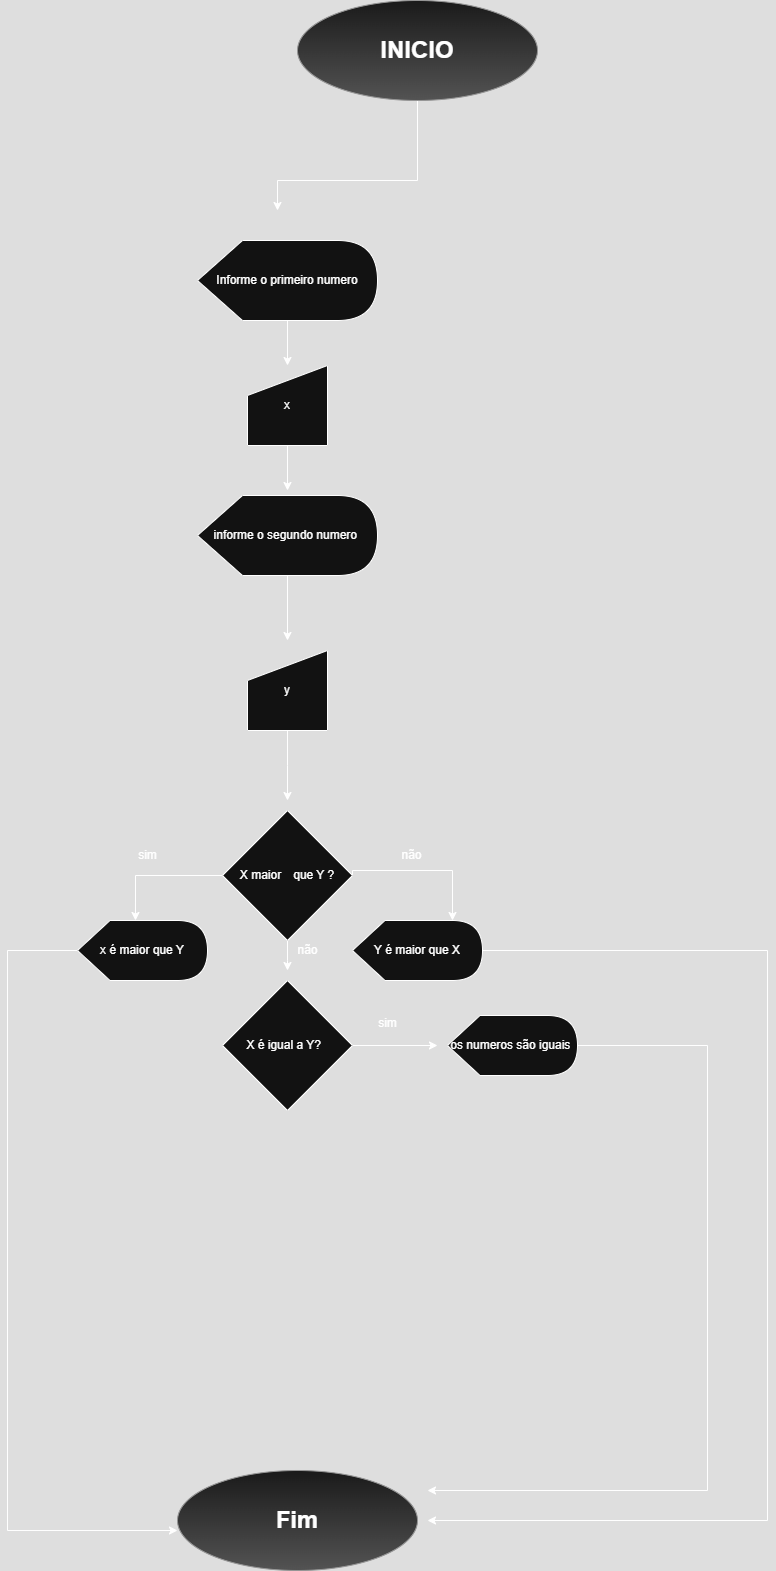

The diagram above was exported from draw.io. Its source (the exported page's mxGraphModel, read from the mxfile embedded in the PNG):
<mxGraphModel dx="1044" dy="527" grid="1" gridSize="10" guides="1" tooltips="1" connect="1" arrows="1" fold="1" page="1" pageScale="1" pageWidth="827" pageHeight="1169" math="0" shadow="0">
  <root>
    <mxCell id="0" />
    <mxCell id="1" parent="0" />
    <mxCell id="_RG39abxYy1bmIexQPJD-7" style="edgeStyle=orthogonalEdgeStyle;rounded=0;orthogonalLoop=1;jettySize=auto;html=1;" edge="1" parent="1" source="_RG39abxYy1bmIexQPJD-1">
      <mxGeometry relative="1" as="geometry">
        <mxPoint x="300" y="220" as="targetPoint" />
        <Array as="points">
          <mxPoint x="440" y="190" />
          <mxPoint x="300" y="190" />
        </Array>
      </mxGeometry>
    </mxCell>
    <mxCell id="_RG39abxYy1bmIexQPJD-1" value="&lt;h1&gt;INICIO&lt;/h1&gt;" style="ellipse;whiteSpace=wrap;html=1;fillColor=#f5f5f5;gradientColor=#b3b3b3;strokeColor=#666666;" vertex="1" parent="1">
      <mxGeometry x="320" y="10" width="240" height="100" as="geometry" />
    </mxCell>
    <mxCell id="_RG39abxYy1bmIexQPJD-33" style="edgeStyle=elbowEdgeStyle;rounded=0;orthogonalLoop=1;jettySize=auto;html=1;elbow=vertical;entryX=0;entryY=0;entryDx=100;entryDy=0;entryPerimeter=0;exitX=1;exitY=0.5;exitDx=0;exitDy=0;" edge="1" parent="1" source="_RG39abxYy1bmIexQPJD-14" target="_RG39abxYy1bmIexQPJD-20">
      <mxGeometry relative="1" as="geometry">
        <mxPoint x="470" y="885" as="targetPoint" />
        <Array as="points">
          <mxPoint x="440" y="880" />
        </Array>
      </mxGeometry>
    </mxCell>
    <mxCell id="_RG39abxYy1bmIexQPJD-40" style="edgeStyle=orthogonalEdgeStyle;rounded=0;orthogonalLoop=1;jettySize=auto;html=1;" edge="1" parent="1" source="_RG39abxYy1bmIexQPJD-14">
      <mxGeometry relative="1" as="geometry">
        <mxPoint x="310" y="980" as="targetPoint" />
      </mxGeometry>
    </mxCell>
    <mxCell id="_RG39abxYy1bmIexQPJD-14" value="X maior&amp;nbsp;&lt;span style=&quot;white-space: pre;&quot;&gt;&#09;&lt;/span&gt;que Y ?" style="rhombus;whiteSpace=wrap;html=1;" vertex="1" parent="1">
      <mxGeometry x="245" y="820" width="130" height="130" as="geometry" />
    </mxCell>
    <mxCell id="_RG39abxYy1bmIexQPJD-17" value="sim" style="text;html=1;align=center;verticalAlign=middle;resizable=0;points=[];autosize=1;strokeColor=none;fillColor=none;" vertex="1" parent="1">
      <mxGeometry x="150" y="850" width="40" height="30" as="geometry" />
    </mxCell>
    <mxCell id="_RG39abxYy1bmIexQPJD-18" value="não" style="text;html=1;align=center;verticalAlign=middle;resizable=0;points=[];autosize=1;strokeColor=none;fillColor=none;" vertex="1" parent="1">
      <mxGeometry x="414" y="850" width="40" height="30" as="geometry" />
    </mxCell>
    <mxCell id="_RG39abxYy1bmIexQPJD-35" style="edgeStyle=elbowEdgeStyle;rounded=0;orthogonalLoop=1;jettySize=auto;html=1;entryX=0;entryY=0.6;entryDx=0;entryDy=0;entryPerimeter=0;" edge="1" parent="1" source="_RG39abxYy1bmIexQPJD-19" target="_RG39abxYy1bmIexQPJD-34">
      <mxGeometry relative="1" as="geometry">
        <mxPoint x="40" y="1550" as="targetPoint" />
        <Array as="points">
          <mxPoint x="30" y="1270" />
        </Array>
      </mxGeometry>
    </mxCell>
    <mxCell id="_RG39abxYy1bmIexQPJD-19" value="x é maior que Y" style="shape=display;whiteSpace=wrap;html=1;" vertex="1" parent="1">
      <mxGeometry x="100" y="930" width="130" height="60" as="geometry" />
    </mxCell>
    <mxCell id="_RG39abxYy1bmIexQPJD-42" style="edgeStyle=elbowEdgeStyle;rounded=0;orthogonalLoop=1;jettySize=auto;html=1;" edge="1" parent="1" source="_RG39abxYy1bmIexQPJD-20">
      <mxGeometry relative="1" as="geometry">
        <mxPoint x="450" y="1530" as="targetPoint" />
        <Array as="points">
          <mxPoint x="790" y="1250" />
        </Array>
      </mxGeometry>
    </mxCell>
    <mxCell id="_RG39abxYy1bmIexQPJD-20" value="Y é maior que X" style="shape=display;whiteSpace=wrap;html=1;" vertex="1" parent="1">
      <mxGeometry x="375" y="930" width="130" height="60" as="geometry" />
    </mxCell>
    <mxCell id="_RG39abxYy1bmIexQPJD-27" value="" style="edgeStyle=orthogonalEdgeStyle;rounded=0;orthogonalLoop=1;jettySize=auto;html=1;" edge="1" parent="1" source="_RG39abxYy1bmIexQPJD-22" target="_RG39abxYy1bmIexQPJD-26">
      <mxGeometry relative="1" as="geometry" />
    </mxCell>
    <mxCell id="_RG39abxYy1bmIexQPJD-22" value="Informe o primeiro numero" style="shape=display;whiteSpace=wrap;html=1;size=0.25;" vertex="1" parent="1">
      <mxGeometry x="220" y="250" width="180" height="80" as="geometry" />
    </mxCell>
    <mxCell id="_RG39abxYy1bmIexQPJD-29" style="edgeStyle=orthogonalEdgeStyle;rounded=0;orthogonalLoop=1;jettySize=auto;html=1;" edge="1" parent="1" source="_RG39abxYy1bmIexQPJD-23">
      <mxGeometry relative="1" as="geometry">
        <mxPoint x="310" y="650" as="targetPoint" />
      </mxGeometry>
    </mxCell>
    <mxCell id="_RG39abxYy1bmIexQPJD-23" value="informe o segundo numero&amp;nbsp;" style="shape=display;whiteSpace=wrap;html=1;size=0.25;" vertex="1" parent="1">
      <mxGeometry x="220" y="505" width="180" height="80" as="geometry" />
    </mxCell>
    <mxCell id="_RG39abxYy1bmIexQPJD-28" style="edgeStyle=orthogonalEdgeStyle;rounded=0;orthogonalLoop=1;jettySize=auto;html=1;" edge="1" parent="1" source="_RG39abxYy1bmIexQPJD-26">
      <mxGeometry relative="1" as="geometry">
        <mxPoint x="310" y="500" as="targetPoint" />
      </mxGeometry>
    </mxCell>
    <mxCell id="_RG39abxYy1bmIexQPJD-26" value="x" style="shape=manualInput;whiteSpace=wrap;html=1;" vertex="1" parent="1">
      <mxGeometry x="270" y="375" width="80" height="80" as="geometry" />
    </mxCell>
    <mxCell id="_RG39abxYy1bmIexQPJD-31" style="edgeStyle=orthogonalEdgeStyle;rounded=0;orthogonalLoop=1;jettySize=auto;html=1;" edge="1" parent="1" source="_RG39abxYy1bmIexQPJD-30">
      <mxGeometry relative="1" as="geometry">
        <mxPoint x="310" y="810" as="targetPoint" />
      </mxGeometry>
    </mxCell>
    <mxCell id="_RG39abxYy1bmIexQPJD-30" value="y" style="shape=manualInput;whiteSpace=wrap;html=1;" vertex="1" parent="1">
      <mxGeometry x="270" y="660" width="80" height="80" as="geometry" />
    </mxCell>
    <mxCell id="_RG39abxYy1bmIexQPJD-32" style="edgeStyle=orthogonalEdgeStyle;rounded=0;orthogonalLoop=1;jettySize=auto;html=1;entryX=0.446;entryY=0;entryDx=0;entryDy=0;entryPerimeter=0;" edge="1" parent="1" source="_RG39abxYy1bmIexQPJD-14" target="_RG39abxYy1bmIexQPJD-19">
      <mxGeometry relative="1" as="geometry" />
    </mxCell>
    <mxCell id="_RG39abxYy1bmIexQPJD-34" value="&lt;h1&gt;Fim&lt;/h1&gt;" style="ellipse;whiteSpace=wrap;html=1;fillColor=#f5f5f5;gradientColor=#b3b3b3;strokeColor=#666666;" vertex="1" parent="1">
      <mxGeometry x="200" y="1480" width="240" height="100" as="geometry" />
    </mxCell>
    <mxCell id="_RG39abxYy1bmIexQPJD-37" style="edgeStyle=orthogonalEdgeStyle;rounded=0;orthogonalLoop=1;jettySize=auto;html=1;" edge="1" parent="1" source="_RG39abxYy1bmIexQPJD-36">
      <mxGeometry relative="1" as="geometry">
        <mxPoint x="460" y="1055" as="targetPoint" />
      </mxGeometry>
    </mxCell>
    <mxCell id="_RG39abxYy1bmIexQPJD-36" value="X é igual a Y?&amp;nbsp;&amp;nbsp;" style="rhombus;whiteSpace=wrap;html=1;" vertex="1" parent="1">
      <mxGeometry x="245" y="990" width="130" height="130" as="geometry" />
    </mxCell>
    <mxCell id="_RG39abxYy1bmIexQPJD-38" value="sim" style="text;html=1;align=center;verticalAlign=middle;resizable=0;points=[];autosize=1;strokeColor=none;fillColor=none;" vertex="1" parent="1">
      <mxGeometry x="390" y="1018" width="40" height="30" as="geometry" />
    </mxCell>
    <mxCell id="_RG39abxYy1bmIexQPJD-43" style="edgeStyle=elbowEdgeStyle;rounded=0;orthogonalLoop=1;jettySize=auto;html=1;" edge="1" parent="1" source="_RG39abxYy1bmIexQPJD-39">
      <mxGeometry relative="1" as="geometry">
        <mxPoint x="450" y="1500" as="targetPoint" />
        <Array as="points">
          <mxPoint x="730" y="1280" />
        </Array>
      </mxGeometry>
    </mxCell>
    <mxCell id="_RG39abxYy1bmIexQPJD-39" value="os numeros são iguais&amp;nbsp;" style="shape=display;whiteSpace=wrap;html=1;" vertex="1" parent="1">
      <mxGeometry x="470" y="1025" width="130" height="60" as="geometry" />
    </mxCell>
    <mxCell id="_RG39abxYy1bmIexQPJD-41" value="não" style="text;html=1;align=center;verticalAlign=middle;resizable=0;points=[];autosize=1;strokeColor=none;fillColor=none;" vertex="1" parent="1">
      <mxGeometry x="310" y="945" width="40" height="30" as="geometry" />
    </mxCell>
  </root>
</mxGraphModel>